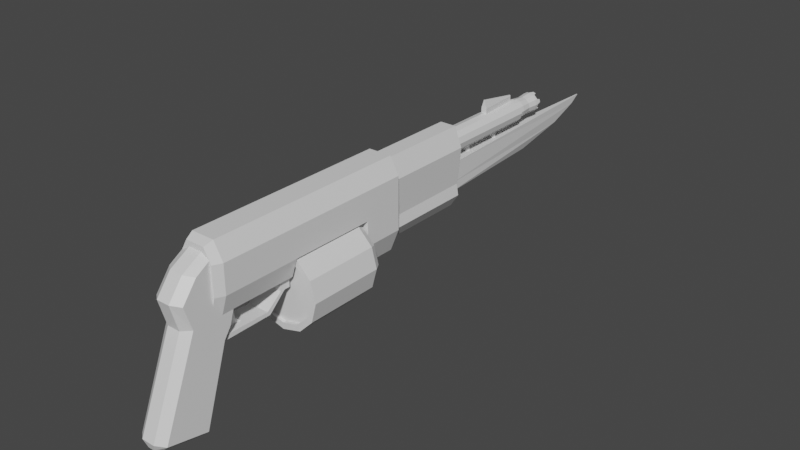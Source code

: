 # Source: ripper.blend  (saved by Blender 3.2.14; exported with 4.5.12 LTS)
import bpy
from mathutils import Matrix  # noqa: F401  (used for matrix-valued properties, if any)

bpy.ops.wm.read_factory_settings(use_empty=True)
scene = bpy.context.scene
scene.name = 'Scene'

# ---- collections
col_collection = bpy.data.collections.new('Collection'); scene.collection.children.link(col_collection)

# ---- materials (node trees are filled in below, after node groups)
mat_material = bpy.data.materials.new('Material')
mat_material.alpha_threshold = 0.0
mat_material.use_transparent_shadow = False
mat_material.line_color = (0.0, 0.0, 0.0, 1.0)

# ---- material node trees
mat_material.use_nodes = True; mat_material.node_tree.nodes.clear()
_N = mat_material.node_tree.nodes; _L = mat_material.node_tree.links
n0 = _N.new('ShaderNodeOutputMaterial'); n0.name = 'Material Output'; n0.location = (300, 300)
n1 = _N.new('ShaderNodeBsdfPrincipled'); n1.name = 'Principled BSDF'; n1.location = (10, 300)
n1.distribution = 'GGX'
n1.subsurface_method = 'RANDOM_WALK_SKIN'
n1.inputs[2].default_value = 0.4
n1.inputs[3].default_value = 1.45
n1.inputs[27].default_value = (0.0, 0.0, 0.0, 1.0)
n1.inputs[28].default_value = 1.0
_L.new(n1.outputs[0], n0.inputs[0])
n0.is_active_output = True

# ---- world
world_world = bpy.data.worlds.new('World'); scene.world = world_world
world_world.use_nodes = True; world_world.node_tree.nodes.clear()
_N = world_world.node_tree.nodes; _L = world_world.node_tree.links
n0 = _N.new('ShaderNodeOutputWorld'); n0.name = 'World Output'; n0.location = (300, 300)
n1 = _N.new('ShaderNodeBackground'); n1.name = 'Background'; n1.location = (10, 300)
n1.inputs[0].default_value = (0.05088, 0.05088, 0.05088, 1.0)
_L.new(n1.outputs[0], n0.inputs[0])
n0.is_active_output = True
world_world.color = (0.05088, 0.05088, 0.05088)
world_world.use_sun_shadow = False
world_world.sun_shadow_jitter_overblur = 0.0

# ---- meshes
me_cube = bpy.data.meshes.new('Cube')
me_cube.from_pydata([(0.114, 0.9195, 0.4574), (0.114, 0.6838, -0.182), (0.114, 0.5864, 0.7325), (0.114, 0.3735, -0.1137), (-0.114, 0.9195, 0.4574), (-0.114, 0.6838, -0.182), (-0.114, 0.5864, 0.7325), (-0.114, 0.3735, -0.1137), (0.114, 0.8659, 0.3797), (-0.114, 0.6432, 0.5541), (0.114, 0.6432, 0.5541), (-0.114, 0.8659, 0.3797), (-0.05055, 0.5934, 0.5482), (-0.05055, 0.5383, 0.7452), (0.05055, 0.5934, 0.5482), (0.05055, 0.3249, -0.103), (0.05055, 0.5383, 0.7452), (-0.05055, 0.3249, -0.103), (0.04426, 0.7125, -0.1883), (-0.04426, 0.7125, -0.1883), (0.04426, 0.8952, 0.31), (-0.04426, 0.8952, 0.31), (-0.04426, 0.9489, 0.4576), (0.04426, 0.9489, 0.4576), (-0.05586, 0.6471, -0.2287), (-0.05586, 0.386, -0.1713), (0.05586, 0.6471, -0.2287), (0.05586, 0.386, -0.1713), (-0.02477, 0.3429, -0.1618), (0.02477, 0.3429, -0.1618), (0.02169, 0.6726, -0.2343), (-0.02169, 0.6726, -0.2343), (-0.1157, 0.8637, 0.5574), (-0.1608, 0.8637, 0.7002), (-0.1157, 1.439, 0.5574), (-0.1608, 1.439, 0.7002), (0.1157, 0.8637, 0.5574), (0.1608, 0.8637, 0.7002), (0.1157, 1.439, 0.5574), (0.1608, 1.439, 0.7002), (0.114, 0.6983, 0.8778), (-0.114, 0.6983, 0.8778), (0.114, 0.9723, 0.6255), (-0.114, 0.9723, 0.6255), (0.05055, 0.6502, 0.8905), (-0.05055, 0.6502, 0.8905), (-0.04426, 1.002, 0.6256), (0.04426, 1.002, 0.6256), (-2.11e-08, 2.075, 0.6917), (-2.208e-08, 1.449, 0.6758), (0.1332, 2.075, 0.656), (0.1253, 1.449, 0.6422), (0.2308, 2.075, 0.5584), (0.2171, 1.449, 0.5505), (0.2665, 2.075, 0.4252), (0.2506, 1.449, 0.4252), (0.2308, 2.075, 0.2919), (0.2171, 1.449, 0.2999), (0.1332, 2.075, 0.1944), (0.1253, 1.449, 0.2081), (-4.424e-08, 2.075, 0.1587), (-4.375e-08, 1.449, 0.1745), (-0.1332, 2.075, 0.1944), (-0.1253, 1.449, 0.2081), (-0.2308, 2.075, 0.2919), (-0.2171, 1.449, 0.2999), (-0.2665, 2.075, 0.4252), (-0.2506, 1.449, 0.4252), (-0.2308, 2.075, 0.5584), (-0.2171, 1.449, 0.5505), (-0.1332, 2.075, 0.656), (-0.1253, 1.449, 0.6422), (0.1487, 1.449, 0.6827), (-1.919e-08, 1.449, 0.7226), (0.2576, 1.449, 0.5739), (0.2974, 1.449, 0.4252), (0.2576, 1.449, 0.2765), (0.1487, 1.449, 0.1676), (-4.519e-08, 1.449, 0.1278), (-0.1487, 1.449, 0.1676), (-0.2576, 1.449, 0.2765), (-0.2974, 1.449, 0.4252), (-0.2576, 1.449, 0.5739), (-0.1487, 1.449, 0.6827), (0.1253, 1.474, 0.6422), (-2.208e-08, 1.474, 0.6758), (0.2171, 1.474, 0.5505), (0.2506, 1.474, 0.4252), (0.2171, 1.474, 0.2999), (0.1253, 1.474, 0.2081), (-4.375e-08, 1.474, 0.1745), (-0.1253, 1.474, 0.2081), (-0.2171, 1.474, 0.2999), (-0.2506, 1.474, 0.4252), (-0.2171, 1.474, 0.5505), (-0.1253, 1.474, 0.6422), (-1.919e-08, 2.021, 0.7226), (0.1487, 2.021, 0.6827), (0.2576, 2.021, 0.5739), (0.2974, 2.021, 0.4252), (0.2576, 2.021, 0.2765), (0.1487, 2.021, 0.1676), (-4.519e-08, 2.021, 0.1278), (-0.1487, 2.021, 0.1676), (-0.2576, 2.021, 0.2765), (-0.2974, 2.021, 0.4252), (-0.2576, 2.021, 0.5739), (-0.1487, 2.021, 0.6827), (-0.1608, 0.8637, 0.9156), (0.1608, 0.8637, 0.9156), (-0.1608, 2.095, 0.7002), (0.1608, 2.095, 0.7002), (-0.1608, 2.406, 0.7002), (0.1608, 2.406, 0.7002), (-0.1608, 2.406, 0.9156), (0.1608, 2.406, 0.9156), (-0.1608, 2.095, 0.5138), (0.1608, 2.095, 0.5138), (-0.1608, 2.406, 0.5138), (0.1608, 2.406, 0.5138), (-0.08938, 0.8637, 1.042), (0.08938, 0.8637, 1.042), (-0.08938, 2.406, 1.042), (0.08938, 2.406, 1.042), (0.1608, 2.095, 0.9156), (0.1608, 1.439, 0.9156), (-0.1608, 2.095, 0.9156), (-0.1608, 1.439, 0.9156), (-0.08938, 1.439, 1.042), (0.08938, 1.439, 1.042), (-0.08938, 2.095, 1.042), (0.08938, 2.095, 1.042), (-2.31e-08, 2.714, 0.9804), (-2.31e-08, 2.398, 0.9804), (0.05286, 2.714, 0.9662), (0.05286, 2.398, 0.9662), (0.09155, 2.714, 0.9275), (0.09155, 2.398, 0.9275), (0.1057, 2.714, 0.8747), (0.1057, 2.398, 0.8747), (0.09155, 2.714, 0.8218), (0.09155, 2.398, 0.8218), (0.05286, 2.714, 0.7831), (0.05286, 2.398, 0.7831), (-3.234e-08, 2.714, 0.769), (-3.234e-08, 2.398, 0.769), (-0.05286, 2.714, 0.7831), (-0.05286, 2.398, 0.7831), (-0.09155, 2.714, 0.8218), (-0.09155, 2.398, 0.8218), (-0.1057, 2.714, 0.8747), (-0.1057, 2.398, 0.8747), (-0.09155, 2.714, 0.9275), (-0.09155, 2.398, 0.9275), (-0.05286, 2.714, 0.9662), (-0.05286, 2.398, 0.9662), (-2.734e-08, 3.084, 0.9665), (0.0459, 3.084, 0.9542), (0.0795, 3.084, 0.9206), (0.09179, 3.084, 0.8747), (0.0795, 3.084, 0.8288), (0.0459, 3.084, 0.7952), (-3.537e-08, 3.084, 0.7829), (-0.0459, 3.084, 0.7952), (-0.0795, 3.084, 0.8288), (-0.09179, 3.084, 0.8747), (-0.0795, 3.084, 0.9206), (-0.0459, 3.084, 0.9542), (-2.734e-08, 3.953, 0.9665), (0.0459, 3.953, 0.9542), (0.0795, 3.953, 0.9206), (0.09179, 3.953, 0.8747), (0.0795, 3.953, 0.8288), (0.0459, 3.953, 0.7952), (-3.537e-08, 3.953, 0.7829), (-0.0459, 3.953, 0.7952), (-0.0795, 3.953, 0.8288), (-0.09179, 3.953, 0.8747), (-0.0795, 3.953, 0.9206), (-0.0459, 3.953, 0.9542), (-0.0919, 2.095, 0.3396), (0.0919, 2.095, 0.3396), (-0.0919, 2.406, 0.3396), (0.0919, 2.406, 0.3396), (0.06313, 3.146, 1.014), (0.1218, 3.146, 0.8633), (0.06313, 2.329, 1.014), (0.1218, 2.329, 0.8633), (-0.06313, 3.146, 1.014), (-0.1218, 3.146, 0.8633), (-0.06313, 2.329, 1.014), (-0.1218, 2.329, 0.8633), (0.0903, 3.146, 0.573), (0.0903, 2.329, 0.573), (-0.0903, 3.146, 0.573), (-0.0903, 2.329, 0.573), (0.1051, 3.146, 0.4856), (0.1051, 2.329, 0.4856), (-0.1051, 3.146, 0.4856), (-0.1051, 2.329, 0.4856), (0.04189, 3.146, 0.3869), (0.04189, 2.329, 0.3869), (-0.04189, 3.146, 0.3869), (-0.04189, 2.329, 0.3869), (0.006246, 3.911, 0.9978), (0.006246, 3.911, 1.005), (0.02207, 3.58, 0.9978), (0.02207, 3.58, 1.005), (-0.006246, 3.911, 0.9978), (-0.006246, 3.911, 1.005), (-0.02207, 3.58, 0.9978), (-0.02207, 3.58, 1.005), (0.003386, 3.911, 1.013), (0.003386, 3.58, 1.068), (-0.003386, 3.58, 1.068), (-0.003386, 3.911, 1.013), (0.02207, 3.58, 0.9565), (0.006246, 3.911, 0.9565), (-0.02207, 3.58, 0.9565), (-0.006246, 3.911, 0.9565), (-2.774e-08, 3.945, 0.9531), (0.0392, 3.945, 0.9426), (0.0679, 3.945, 0.9139), (0.07841, 3.945, 0.8747), (0.0679, 3.945, 0.8355), (0.0392, 3.945, 0.8068), (-3.46e-08, 3.945, 0.7963), (-0.0392, 3.945, 0.8068), (-0.0679, 3.945, 0.8355), (-0.07841, 3.945, 0.8747), (-0.0679, 3.945, 0.9139), (-0.0392, 3.945, 0.9426), (-2.774e-08, 4.0, 0.9531), (0.0392, 4.0, 0.9426), (0.0679, 4.0, 0.9139), (0.07841, 4.0, 0.8747), (0.0679, 4.0, 0.8355), (0.0392, 4.0, 0.8068), (-3.46e-08, 4.0, 0.7963), (-0.0392, 4.0, 0.8068), (-0.0679, 4.0, 0.8355), (-0.07841, 4.0, 0.8747), (-0.0679, 4.0, 0.9139), (-0.0392, 4.0, 0.9426), (-2.824e-08, 4.085, 0.9445), (0.03494, 4.085, 0.9352), (0.06051, 4.085, 0.9096), (0.06987, 4.085, 0.8747), (0.06051, 4.085, 0.8397), (0.03494, 4.085, 0.8142), (-3.435e-08, 4.085, 0.8048), (-0.03494, 4.085, 0.8142), (-0.06051, 4.085, 0.8397), (-0.06987, 4.085, 0.8747), (-0.06051, 4.085, 0.9096), (-0.03494, 4.085, 0.9352), (-2.778e-08, 4.167, 0.9519), (0.0386, 4.167, 0.9415), (0.06685, 4.167, 0.9133), (0.0772, 4.167, 0.8747), (0.06685, 4.167, 0.8361), (0.0386, 4.167, 0.8078), (-3.453e-08, 4.167, 0.7975), (-0.0386, 4.167, 0.8078), (-0.06685, 4.167, 0.8361), (-0.0772, 4.167, 0.8747), (-0.06685, 4.167, 0.9133), (-0.0386, 4.167, 0.9415), (-2.912e-08, 4.193, 0.9374), (0.03137, 4.193, 0.929), (0.05434, 4.193, 0.9061), (0.06275, 4.193, 0.8747), (0.05434, 4.193, 0.8433), (0.03137, 4.193, 0.8203), (-3.409e-08, 4.193, 0.8119), (-0.03138, 4.193, 0.8203), (-0.05434, 4.193, 0.8433), (-0.06275, 4.193, 0.8747), (-0.05434, 4.193, 0.9061), (-0.03138, 4.193, 0.929), (-2.778e-08, 4.193, 0.9519), (0.0386, 4.193, 0.9415), (0.06685, 4.193, 0.9133), (0.0772, 4.193, 0.8747), (0.06685, 4.193, 0.8361), (0.0386, 4.193, 0.8078), (-3.453e-08, 4.193, 0.7975), (-0.0386, 4.193, 0.8078), (-0.06685, 4.193, 0.8361), (-0.0772, 4.193, 0.8747), (-0.06685, 4.193, 0.9133), (-0.0386, 4.193, 0.9415), (-2.912e-08, 3.92, 0.9374), (0.03137, 3.92, 0.929), (0.05434, 3.92, 0.9061), (0.06275, 3.92, 0.8747), (0.05434, 3.92, 0.8433), (0.03137, 3.92, 0.8203), (-3.409e-08, 3.92, 0.8119), (-0.03138, 3.92, 0.8203), (-0.05434, 3.92, 0.8433), (-0.06275, 3.92, 0.8747), (-0.05434, 3.92, 0.9061), (-0.03138, 3.92, 0.929), (0.007972, 4.223, 0.9497), (0.03063, 4.223, 0.9437), (0.06899, 4.223, 0.9053), (0.07506, 4.223, 0.8826), (0.06102, 4.223, 0.8302), (0.04443, 4.223, 0.8137), (-0.007972, 4.223, 0.7996), (-0.03063, 4.223, 0.8057), (-0.06899, 4.223, 0.844), (-0.07506, 4.223, 0.8667), (-0.06102, 4.223, 0.9191), (-0.04443, 4.223, 0.9357), (0.00648, 4.223, 0.9357), (0.02489, 4.223, 0.9308), (0.05608, 4.223, 0.8996), (0.06101, 4.223, 0.8812), (0.0496, 4.223, 0.8386), (0.03612, 4.223, 0.8251), (-0.00648, 4.223, 0.8137), (-0.0249, 4.223, 0.8186), (-0.05608, 4.223, 0.8498), (-0.06101, 4.223, 0.8682), (-0.0496, 4.223, 0.9108), (-0.03612, 4.223, 0.9243), (-0.07754, 3.067, 0.6814), (-0.07754, 3.067, 0.7361), (-0.004278, 4.822, 0.6814), (-0.004278, 4.903, 0.7361), (0.07754, 3.067, 0.6814), (0.07754, 3.067, 0.7361), (0.004278, 4.822, 0.6814), (0.004278, 4.903, 0.7361), (-0.07754, 3.067, 0.5826), (-0.004278, 4.571, 0.5894), (0.07754, 3.067, 0.5826), (0.004278, 4.571, 0.5894), (-0.07754, 3.068, 0.5151), (-0.004278, 4.126, 0.5039), (0.07754, 3.068, 0.5151), (0.004278, 4.126, 0.5039), (-0.002571, 3.727, 0.795), (-0.002571, 3.727, 0.7133), (-0.002571, 3.403, 0.7133), (-0.002571, 3.403, 0.795), (0.02135, 3.386, 0.7133), (0.02135, 3.386, 0.795), (0.01221, 3.357, 0.7133), (0.01221, 3.357, 0.795), (-0.01736, 3.357, 0.7133), (-0.01736, 3.357, 0.795), (-0.02649, 3.386, 0.7133), (-0.02649, 3.386, 0.795), (0.02135, 3.71, 0.7133), (0.02135, 3.71, 0.795), (0.01221, 3.682, 0.7133), (0.01221, 3.682, 0.795), (-0.01736, 3.682, 0.7133), (-0.01736, 3.682, 0.795), (-0.02649, 3.71, 0.7133), (-0.02649, 3.71, 0.795), (0.114, 0.8893, 0.993), (-0.114, 0.8893, 0.993), (0.114, 1.493, 0.82), (-0.114, 1.493, 0.82), (0.05055, 0.811, 0.9835), (-0.05055, 0.811, 0.9835), (-0.09285, 0.8011, 0.5574), (-0.129, 0.8011, 0.7002), (0.129, 0.8011, 0.7002), (0.09285, 0.8011, 0.5574), (-0.07172, 0.8011, 1.015), (-0.129, 0.8011, 0.9156), (0.129, 0.8011, 0.9156), (0.07172, 0.8011, 1.015), (-0.08332, 1.363, 0.4741), (-0.08332, 1.363, 0.6408), (-0.08332, 1.397, 0.4741), (-0.08332, 1.397, 0.6408), (0.08332, 1.363, 0.4741), (0.08332, 1.363, 0.6408), (0.08332, 1.397, 0.4741), (0.08332, 1.397, 0.6408), (-0.08332, 1.265, 0.3526), (-0.08332, 1.246, 0.3809), (0.08332, 1.265, 0.3526), (0.08332, 1.246, 0.3809), (-0.08332, 0.8888, 0.3485), (-0.08332, 0.889, 0.3823), (0.08332, 0.8888, 0.3485), (0.08332, 0.889, 0.3823), (-0.08332, 1.441, 0.6408), (-0.08332, 1.441, 0.4741), (0.08332, 1.441, 0.4741), (0.08332, 1.441, 0.6408), (-0.0222, 0.9125, 0.5621), (-0.0222, 0.9125, 0.3715), (-0.0222, 1.087, 0.5621), (-0.0222, 1.087, 0.3715), (0.0222, 0.9125, 0.5621), (0.0222, 0.9125, 0.3715), (0.0222, 1.087, 0.5621), (0.0222, 1.087, 0.3715), (-0.0222, 0.9125, 0.5208), (-0.0222, 0.9125, 0.4127), (-0.0222, 1.039, 0.4127), (-0.0222, 1.039, 0.5208), (0.0222, 1.039, 0.4127), (0.0222, 1.039, 0.5208), (0.0222, 0.9125, 0.4127), (0.0222, 0.9125, 0.5208), (-0.0222, 0.9125, 0.4668), (-0.0222, 1.026, 0.4668), (0.0222, 1.026, 0.4668), (0.0222, 0.9125, 0.4668)], [], [(23, 22, 46, 47), (6, 9, 12, 13), (9, 6, 4, 11), (7, 5, 24, 25), (8, 0, 2, 10), (3, 15, 29, 27), (0, 8, 20, 23), (1, 8, 10, 3), (7, 9, 11, 5), (10, 2, 16, 14), (14, 16, 13, 12), (15, 14, 12, 17), (18, 1, 26, 30), (0, 23, 47, 42), (3, 10, 14, 15), (9, 7, 17, 12), (21, 22, 23, 20), (19, 21, 20, 18), (16, 2, 40, 44), (11, 4, 22, 21), (8, 1, 18, 20), (5, 11, 21, 19), (24, 26, 27, 25), (26, 24, 31, 30), (25, 27, 29, 28), (1, 3, 27, 26), (17, 7, 25, 28), (5, 19, 31, 24), (15, 17, 28, 29), (19, 18, 30, 31), (32, 33, 35, 34), (34, 35, 39, 38), (38, 39, 37, 36), (36, 37, 372, 373), (34, 38, 36, 32), (108, 33, 371, 375), (42, 43, 367, 366), (45, 44, 368, 369), (43, 42, 47, 46), (13, 16, 44, 45), (22, 4, 43, 46), (4, 6, 41, 43), (6, 13, 45, 41), (2, 0, 42, 40), (96, 73, 72, 97), (97, 72, 74, 98), (98, 74, 75, 99), (99, 75, 76, 100), (100, 76, 77, 101), (101, 77, 78, 102), (102, 78, 79, 103), (103, 79, 80, 104), (104, 80, 81, 105), (105, 81, 82, 106), (57, 55, 87, 88), (106, 82, 83, 107), (107, 83, 73, 96), (48, 50, 52, 54, 56, 58, 60, 62, 64, 66, 68, 70), (49, 51, 72, 73), (51, 53, 74, 72), (53, 55, 75, 74), (55, 57, 76, 75), (57, 59, 77, 76), (59, 61, 78, 77), (61, 63, 79, 78), (63, 65, 80, 79), (65, 67, 81, 80), (67, 69, 82, 81), (69, 71, 83, 82), (71, 49, 73, 83), (84, 85, 95, 94, 93, 92, 91, 90, 89, 88, 87, 86), (71, 69, 94, 95), (51, 49, 85, 84), (65, 63, 91, 92), (59, 57, 88, 89), (49, 71, 95, 85), (53, 51, 84, 86), (67, 65, 92, 93), (61, 59, 89, 90), (55, 53, 86, 87), (69, 67, 93, 94), (63, 61, 90, 91), (50, 48, 96, 97), (52, 50, 97, 98), (54, 52, 98, 99), (56, 54, 99, 100), (58, 56, 100, 101), (60, 58, 101, 102), (62, 60, 102, 103), (64, 62, 103, 104), (66, 64, 104, 105), (68, 66, 105, 106), (70, 68, 106, 107), (48, 70, 107, 96), (115, 114, 122, 123), (125, 39, 111, 124), (37, 39, 125, 109), (35, 33, 108, 127), (110, 126, 114, 112), (39, 35, 110, 111), (124, 115, 123, 131), (35, 127, 126, 110), (113, 112, 114, 115), (112, 113, 119, 118), (124, 111, 113, 115), (109, 121, 377, 376), (116, 118, 182, 180), (110, 112, 118, 116), (111, 110, 116, 117), (113, 111, 117, 119), (129, 128, 120, 121), (130, 131, 123, 122), (109, 125, 129, 121), (127, 108, 120, 128), (114, 126, 130, 122), (129, 131, 130, 128), (125, 124, 131, 129), (126, 127, 128, 130), (132, 133, 135, 134), (134, 135, 137, 136), (136, 137, 139, 138), (138, 139, 141, 140), (140, 141, 143, 142), (142, 143, 145, 144), (144, 145, 147, 146), (146, 147, 149, 148), (148, 149, 151, 150), (150, 151, 153, 152), (135, 133, 155, 153, 151, 149, 147, 145, 143, 141, 139, 137), (152, 153, 155, 154), (154, 155, 133, 132), (136, 138, 159, 158), (161, 162, 174, 173), (152, 154, 167, 166), (134, 136, 158, 157), (150, 152, 166, 165), (148, 150, 165, 164), (146, 148, 164, 163), (144, 146, 163, 162), (142, 144, 162, 161), (140, 142, 161, 160), (138, 140, 160, 159), (154, 132, 156, 167), (132, 134, 157, 156), (168, 169, 170, 171, 172, 173, 174, 175, 176, 177, 178, 179), (158, 159, 171, 170), (165, 166, 178, 177), (162, 163, 175, 174), (159, 160, 172, 171), (166, 167, 179, 178), (156, 157, 169, 168), (163, 164, 176, 175), (160, 161, 173, 172), (167, 156, 168, 179), (157, 158, 170, 169), (164, 165, 177, 176), (181, 180, 182, 183), (117, 116, 180, 181), (119, 117, 181, 183), (118, 119, 183, 182), (184, 188, 190, 186), (185, 184, 186, 187), (187, 186, 190, 191), (191, 190, 188, 189), (189, 188, 184, 185), (189, 185, 192, 194), (194, 192, 196, 198), (191, 189, 194, 195), (187, 191, 195, 193), (185, 187, 193, 192), (197, 199, 203, 201), (193, 195, 199, 197), (195, 194, 198, 199), (192, 193, 197, 196), (202, 200, 201, 203), (199, 198, 202, 203), (196, 197, 201, 200), (198, 196, 200, 202), (204, 205, 207, 206), (206, 207, 211, 210), (210, 211, 209, 208), (208, 209, 205, 204), (206, 210, 218, 216), (209, 211, 214, 215), (214, 213, 212, 215), (207, 205, 212, 213), (205, 209, 215, 212), (211, 207, 213, 214), (216, 218, 219, 217), (204, 206, 216, 217), (210, 208, 219, 218), (208, 204, 217, 219), (220, 231, 230, 229, 228, 227, 226, 225, 224, 223, 222, 221), (242, 243, 255, 254), (225, 226, 238, 237), (222, 223, 235, 234), (229, 230, 242, 241), (226, 227, 239, 238), (223, 224, 236, 235), (230, 231, 243, 242), (220, 221, 233, 232), (227, 228, 240, 239), (224, 225, 237, 236), (231, 220, 232, 243), (221, 222, 234, 233), (228, 229, 241, 240), (247, 248, 260, 259), (232, 233, 245, 244), (239, 240, 252, 251), (236, 237, 249, 248), (243, 232, 244, 255), (233, 234, 246, 245), (240, 241, 253, 252), (237, 238, 250, 249), (234, 235, 247, 246), (241, 242, 254, 253), (238, 239, 251, 250), (235, 236, 248, 247), (259, 260, 284, 283), (254, 255, 267, 266), (244, 245, 257, 256), (251, 252, 264, 263), (248, 249, 261, 260), (255, 244, 256, 267), (245, 246, 258, 257), (252, 253, 265, 264), (249, 250, 262, 261), (246, 247, 259, 258), (253, 254, 266, 265), (250, 251, 263, 262), (279, 268, 292, 303), (266, 267, 291, 290), (256, 257, 281, 280), (263, 264, 288, 287), (260, 261, 285, 284), (267, 256, 280, 291), (257, 258, 282, 281), (264, 265, 289, 288), (261, 262, 286, 285), (258, 259, 283, 282), (265, 266, 290, 289), (262, 263, 287, 286), (276, 288, 312, 324), (270, 269, 281, 282), (281, 269, 317, 305), (272, 271, 283, 284), (286, 287, 311, 310), (274, 273, 285, 286), (287, 275, 323, 311), (276, 275, 287, 288), (273, 272, 320, 321), (278, 277, 289, 290), (274, 286, 310, 322), (268, 279, 291, 280), (292, 293, 294, 295, 296, 297, 298, 299, 300, 301, 302, 303), (269, 270, 294, 293), (276, 277, 301, 300), (273, 274, 298, 297), (270, 271, 295, 294), (277, 278, 302, 301), (274, 275, 299, 298), (271, 272, 296, 295), (278, 279, 303, 302), (268, 269, 293, 292), (275, 276, 300, 299), (272, 273, 297, 296), (317, 316, 304, 305), (319, 318, 306, 307), (321, 320, 308, 309), (323, 322, 310, 311), (325, 324, 312, 313), (327, 326, 314, 315), (268, 280, 304, 316), (280, 281, 305, 304), (275, 274, 322, 323), (289, 277, 325, 313), (288, 289, 313, 312), (270, 282, 306, 318), (278, 290, 314, 326), (269, 268, 316, 317), (283, 271, 319, 307), (282, 283, 307, 306), (277, 276, 324, 325), (291, 279, 327, 315), (290, 291, 315, 314), (272, 284, 308, 320), (271, 270, 318, 319), (285, 273, 321, 309), (284, 285, 309, 308), (279, 278, 326, 327), (328, 329, 331, 330), (330, 331, 335, 334), (334, 335, 333, 332), (332, 333, 329, 328), (328, 330, 337, 336), (335, 331, 329, 333), (337, 339, 343, 341), (334, 332, 338, 339), (332, 328, 336, 338), (330, 334, 339, 337), (341, 343, 342, 340), (339, 338, 342, 343), (336, 337, 341, 340), (338, 336, 340, 342), (357, 344, 363, 361, 359), (346, 347, 349, 348), (358, 359, 361, 360), (348, 349, 351, 350), (362, 363, 344, 345), (356, 357, 359, 358), (350, 351, 353, 352), (349, 347, 355, 353, 351), (345, 344, 357, 356), (352, 353, 355, 354), (345, 356, 358, 360, 362), (360, 361, 363, 362), (354, 355, 347, 346), (346, 348, 350, 352, 354), (366, 367, 365, 364), (364, 365, 369, 368), (40, 42, 366, 364), (41, 45, 369, 365), (44, 40, 364, 368), (43, 41, 365, 367), (373, 372, 371, 370), (371, 372, 376, 375), (375, 376, 377, 374), (120, 108, 375, 374), (33, 32, 370, 371), (32, 36, 373, 370), (37, 109, 376, 372), (121, 120, 374, 377), (378, 379, 381, 380), (381, 385, 397, 394), (384, 385, 383, 382), (382, 383, 379, 378), (380, 384, 388, 386), (385, 381, 379, 383), (389, 387, 391, 393), (378, 380, 386, 387), (384, 382, 389, 388), (382, 378, 387, 389), (390, 392, 393, 391), (386, 388, 392, 390), (388, 389, 393, 392), (387, 386, 390, 391), (395, 394, 397, 396), (380, 381, 394, 395), (385, 384, 396, 397), (384, 380, 395, 396), (407, 399, 401, 408), (408, 401, 405, 410), (410, 405, 403, 412), (412, 403, 399, 407), (400, 404, 402, 398), (405, 401, 399, 403), (402, 413, 406, 398), (417, 412, 407, 414), (404, 411, 413, 402), (416, 410, 412, 417), (400, 409, 411, 404), (415, 408, 410, 416), (398, 406, 409, 400), (414, 407, 408, 415), (406, 414, 415, 409), (409, 415, 416, 411), (411, 416, 417, 413), (413, 417, 414, 406)])
_uv = me_cube.uv_layers.new(name='UVMap')
_uv.uv.foreach_set('vector', [0.625, 0.5, 0.625, 0.25, 0.625, 0.25, 0.625, 0.5, 0.625, 0.0, 0.5062, 0.0, 0.5062, 0.0, 0.625, 0.0, 0.5062, 0.0, 0.625, 0.0, 0.625, 0.25, 0.5062, 0.25, 0.375, 0.0, 0.375, 0.25, 0.375, 0.25, 0.375, 0.0, 0.5063, 0.5, 0.625, 0.5, 0.625, 0.75, 0.5063, 0.75, 0.375, 0.75, 0.375, 0.75, 0.375, 0.75, 0.375, 0.75, 0.625, 0.5, 0.5063, 0.5, 0.5063, 0.5, 0.625, 0.5, 0.375, 0.5, 0.5063, 0.5, 0.5063, 0.75, 0.375, 0.75, 0.375, 0.0, 0.5062, 0.0, 0.5062, 0.25, 0.375, 0.25, 0.5063, 0.75, 0.625, 0.75, 0.625, 0.75, 0.5063, 0.75, 0.5063, 0.75, 0.625, 0.75, 0.625, 1.0, 0.5063, 1.0, 0.375, 0.75, 0.5063, 0.75, 0.5063, 1.0, 0.375, 1.0, 0.375, 0.5, 0.375, 0.5, 0.375, 0.5, 0.375, 0.5, 0.625, 0.5, 0.625, 0.5, 0.625, 0.5, 0.625, 0.5, 0.375, 0.75, 0.5063, 0.75, 0.5063, 0.75, 0.375, 0.75, 0.5062, 0.0, 0.375, 0.0, 0.375, 0.0, 0.5062, 0.0, 0.5062, 0.25, 0.625, 0.25, 0.625, 0.5, 0.5063, 0.5, 0.375, 0.25, 0.5062, 0.25, 0.5063, 0.5, 0.375, 0.5, 0.625, 0.75, 0.625, 0.75, 0.625, 0.75, 0.625, 0.75, 0.5062, 0.25, 0.625, 0.25, 0.625, 0.25, 0.5062, 0.25, 0.5063, 0.5, 0.375, 0.5, 0.375, 0.5, 0.5063, 0.5, 0.375, 0.25, 0.5062, 0.25, 0.5062, 0.25, 0.375, 0.25, 0.125, 0.5, 0.375, 0.5, 0.375, 0.75, 0.125, 0.75, 0.375, 0.5, 0.125, 0.5, 0.125, 0.5, 0.375, 0.5, 0.125, 0.75, 0.375, 0.75, 0.375, 0.75, 0.125, 0.75, 0.375, 0.5, 0.375, 0.75, 0.375, 0.75, 0.375, 0.5, 0.375, 0.0, 0.375, 0.0, 0.375, 0.0, 0.375, 0.0, 0.375, 0.25, 0.375, 0.25, 0.375, 0.25, 0.375, 0.25, 0.375, 0.75, 0.375, 1.0, 0.375, 1.0, 0.375, 0.75, 0.375, 0.25, 0.375, 0.5, 0.375, 0.5, 0.375, 0.25, 0.375, 0.0, 0.625, 0.0, 0.625, 0.25, 0.375, 0.25, 0.375, 0.25, 0.625, 0.25, 0.625, 0.5, 0.375, 0.5, 0.375, 0.5, 0.625, 0.5, 0.625, 0.75, 0.375, 0.75, 0.375, 0.75, 0.625, 0.75, 0.625, 0.75, 0.375, 0.75, 0.125, 0.5, 0.375, 0.5, 0.375, 0.75, 0.125, 0.75, 0.625, 0.0, 0.625, 0.0, 0.625, 0.0, 0.625, 0.0, 0.625, 0.5, 0.875, 0.5, 0.875, 0.5, 0.625, 0.5, 0.625, 1.0, 0.625, 0.75, 0.625, 0.75, 0.625, 1.0, 0.875, 0.5, 0.625, 0.5, 0.625, 0.5, 0.875, 0.5, 0.625, 1.0, 0.625, 0.75, 0.625, 0.75, 0.625, 1.0, 0.625, 0.25, 0.625, 0.25, 0.625, 0.25, 0.625, 0.25, 0.625, 0.25, 0.625, 0.0, 0.625, 0.0, 0.625, 0.25, 0.625, 0.0, 0.625, 0.0, 0.625, 0.0, 0.625, 0.0, 0.625, 0.75, 0.625, 0.5, 0.625, 0.5, 0.625, 0.75, 1.0, 0.5, 1.0, 1.0, 0.9167, 1.0, 0.9167, 0.5, 0.9167, 0.5, 0.9167, 1.0, 0.8333, 1.0, 0.8333, 0.5, 0.8333, 0.5, 0.8333, 1.0, 0.75, 1.0, 0.75, 0.5, 0.75, 0.5, 0.75, 1.0, 0.6667, 1.0, 0.6667, 0.5, 0.6667, 0.5, 0.6667, 1.0, 0.5833, 1.0, 0.5833, 0.5, 0.5833, 0.5, 0.5833, 1.0, 0.5, 1.0, 0.5, 0.5, 0.5, 0.5, 0.5, 1.0, 0.4167, 1.0, 0.4167, 0.5, 0.4167, 0.5, 0.4167, 1.0, 0.3333, 1.0, 0.3333, 0.5, 0.3333, 0.5, 0.3333, 1.0, 0.25, 1.0, 0.25, 0.5, 0.25, 0.5, 0.25, 1.0, 0.1667, 1.0, 0.1667, 0.5, 0.4252, 0.1489, 0.4523, 0.25, 0.4523, 0.25, 0.4252, 0.1489, 0.1667, 0.5, 0.1667, 1.0, 0.08333, 1.0, 0.08333, 0.5, 0.08333, 0.5, 0.08333, 1.0, 7.451e-08, 1.0, 7.451e-08, 0.5, 0.75, 0.4651, 0.8575, 0.4362, 0.9362, 0.3575, 0.9651, 0.25, 0.9362, 0.1425, 0.8575, 0.06375, 0.75, 0.03494, 0.6425, 0.06375, 0.5638, 0.1425, 0.5349, 0.25, 0.5638, 0.3575, 0.6425, 0.4362, 0.25, 0.4523, 0.3511, 0.4252, 0.37, 0.4578, 0.25, 0.49, 0.3511, 0.4252, 0.4252, 0.3511, 0.4578, 0.37, 0.37, 0.4578, 0.4252, 0.3511, 0.4523, 0.25, 0.49, 0.25, 0.4578, 0.37, 0.4523, 0.25, 0.4252, 0.1489, 0.4578, 0.13, 0.49, 0.25, 0.4252, 0.1489, 0.3511, 0.07483, 0.37, 0.04215, 0.4578, 0.13, 0.3511, 0.07483, 0.25, 0.04773, 0.25, 0.01, 0.37, 0.04215, 0.25, 0.04773, 0.1489, 0.07483, 0.13, 0.04215, 0.25, 0.01, 0.1489, 0.07483, 0.07483, 0.1489, 0.04215, 0.13, 0.13, 0.04215, 0.07483, 0.1489, 0.04773, 0.25, 0.01, 0.25, 0.04215, 0.13, 0.04773, 0.25, 0.07483, 0.3511, 0.04215, 0.37, 0.01, 0.25, 0.07483, 0.3511, 0.1489, 0.4252, 0.13, 0.4578, 0.04215, 0.37, 0.1489, 0.4252, 0.25, 0.4523, 0.25, 0.49, 0.13, 0.4578, 0.3511, 0.4252, 0.25, 0.4523, 0.1489, 0.4252, 0.07483, 0.3511, 0.04773, 0.25, 0.07483, 0.1489, 0.1489, 0.07483, 0.25, 0.04773, 0.3511, 0.07483, 0.4252, 0.1489, 0.4523, 0.25, 0.4252, 0.3511, 0.1489, 0.4252, 0.07483, 0.3511, 0.07483, 0.3511, 0.1489, 0.4252, 0.3511, 0.4252, 0.25, 0.4523, 0.25, 0.4523, 0.3511, 0.4252, 0.07483, 0.1489, 0.1489, 0.07483, 0.1489, 0.07483, 0.07483, 0.1489, 0.3511, 0.07483, 0.4252, 0.1489, 0.4252, 0.1489, 0.3511, 0.07483, 0.25, 0.4523, 0.1489, 0.4252, 0.1489, 0.4252, 0.25, 0.4523, 0.4252, 0.3511, 0.3511, 0.4252, 0.3511, 0.4252, 0.4252, 0.3511, 0.04773, 0.25, 0.07483, 0.1489, 0.07483, 0.1489, 0.04773, 0.25, 0.25, 0.04773, 0.3511, 0.07483, 0.3511, 0.07483, 0.25, 0.04773, 0.4523, 0.25, 0.4252, 0.3511, 0.4252, 0.3511, 0.4523, 0.25, 0.07483, 0.3511, 0.04773, 0.25, 0.04773, 0.25, 0.07483, 0.3511, 0.1489, 0.07483, 0.25, 0.04773, 0.25, 0.04773, 0.1489, 0.07483, 0.8575, 0.4362, 0.75, 0.4651, 0.75, 0.49, 0.87, 0.4578, 0.9362, 0.3575, 0.8575, 0.4362, 0.87, 0.4578, 0.9578, 0.37, 0.9651, 0.25, 0.9362, 0.3575, 0.9578, 0.37, 0.99, 0.25, 0.9362, 0.1425, 0.9651, 0.25, 0.99, 0.25, 0.9578, 0.13, 0.8575, 0.06375, 0.9362, 0.1425, 0.9578, 0.13, 0.87, 0.04215, 0.75, 0.03494, 0.8575, 0.06375, 0.87, 0.04215, 0.75, 0.01, 0.6425, 0.06375, 0.75, 0.03494, 0.75, 0.01, 0.63, 0.04215, 0.5638, 0.1425, 0.6425, 0.06375, 0.63, 0.04215, 0.5422, 0.13, 0.5349, 0.25, 0.5638, 0.1425, 0.5422, 0.13, 0.51, 0.25, 0.5638, 0.3575, 0.5349, 0.25, 0.51, 0.25, 0.5422, 0.37, 0.6425, 0.4362, 0.5638, 0.3575, 0.5422, 0.37, 0.63, 0.4578, 0.75, 0.4651, 0.6425, 0.4362, 0.63, 0.4578, 0.75, 0.49, 0.625, 0.5, 0.625, 0.25, 0.625, 0.25, 0.625, 0.5, 0.625, 0.5, 0.625, 0.5, 0.625, 0.5, 0.625, 0.5, 0.625, 0.75, 0.625, 0.5, 0.625, 0.5, 0.625, 0.75, 0.625, 0.25, 0.625, 0.0, 0.625, 0.0, 0.625, 0.25, 0.625, 0.25, 0.625, 0.25, 0.625, 0.25, 0.625, 0.25, 0.625, 0.5, 0.625, 0.25, 0.625, 0.25, 0.625, 0.5, 0.625, 0.5, 0.625, 0.5, 0.625, 0.5, 0.625, 0.5, 0.625, 0.25, 0.625, 0.25, 0.625, 0.25, 0.625, 0.25, 0.625, 0.5, 0.625, 0.25, 0.625, 0.25, 0.625, 0.5, 0.625, 0.25, 0.625, 0.5, 0.625, 0.5, 0.625, 0.25, 0.625, 0.5, 0.625, 0.5, 0.625, 0.5, 0.625, 0.5, 0.625, 0.75, 0.625, 0.75, 0.625, 0.75, 0.625, 0.75, 0.625, 0.25, 0.625, 0.25, 0.625, 0.25, 0.625, 0.25, 0.625, 0.25, 0.625, 0.25, 0.625, 0.25, 0.625, 0.25, 0.625, 0.5, 0.625, 0.25, 0.625, 0.25, 0.625, 0.5, 0.625, 0.5, 0.625, 0.5, 0.625, 0.5, 0.625, 0.5, 0.625, 0.5, 0.875, 0.5, 0.875, 0.75, 0.625, 0.75, 0.875, 0.5, 0.625, 0.5, 0.625, 0.5, 0.875, 0.5, 0.625, 0.75, 0.625, 0.5, 0.625, 0.5, 0.625, 0.75, 0.625, 0.25, 0.625, 0.0, 0.625, 0.0, 0.625, 0.25, 0.625, 0.25, 0.625, 0.25, 0.625, 0.25, 0.625, 0.25, 0.625, 0.5, 0.625, 0.5, 0.875, 0.5, 0.875, 0.5, 0.625, 0.5, 0.625, 0.5, 0.625, 0.5, 0.625, 0.5, 0.625, 0.25, 0.625, 0.25, 0.875, 0.5, 0.625, 0.25, 1.0, 0.5, 1.0, 1.0, 0.9167, 1.0, 0.9167, 0.5, 0.9167, 0.5, 0.9167, 1.0, 0.8333, 1.0, 0.8333, 0.5, 0.8333, 0.5, 0.8333, 1.0, 0.75, 1.0, 0.75, 0.5, 0.75, 0.5, 0.75, 1.0, 0.6667, 1.0, 0.6667, 0.5, 0.6667, 0.5, 0.6667, 1.0, 0.5833, 1.0, 0.5833, 0.5, 0.5833, 0.5, 0.5833, 1.0, 0.5, 1.0, 0.5, 0.5, 0.5, 0.5, 0.5, 1.0, 0.4167, 1.0, 0.4167, 0.5, 0.4167, 0.5, 0.4167, 1.0, 0.3333, 1.0, 0.3333, 0.5, 0.3333, 0.5, 0.3333, 1.0, 0.25, 1.0, 0.25, 0.5, 0.25, 0.5, 0.25, 1.0, 0.1667, 1.0, 0.1667, 0.5, 0.37, 0.4578, 0.25, 0.49, 0.13, 0.4578, 0.04215, 0.37, 0.01, 0.25, 0.04215, 0.13, 0.13, 0.04215, 0.25, 0.01, 0.37, 0.04215, 0.4578, 0.13, 0.49, 0.25, 0.4578, 0.37, 0.1667, 0.5, 0.1667, 1.0, 0.08333, 1.0, 0.08333, 0.5, 0.08333, 0.5, 0.08333, 1.0, 7.451e-08, 1.0, 7.451e-08, 0.5, 0.8333, 0.5, 0.75, 0.5, 0.75, 0.5, 0.8333, 0.5, 0.5833, 0.5, 0.5, 0.5, 0.5, 0.5, 0.5833, 0.5, 0.1667, 0.5, 0.08333, 0.5, 0.08333, 0.5, 0.1667, 0.5, 0.9167, 0.5, 0.8333, 0.5, 0.8333, 0.5, 0.9167, 0.5, 0.25, 0.5, 0.1667, 0.5, 0.1667, 0.5, 0.25, 0.5, 0.3333, 0.5, 0.25, 0.5, 0.25, 0.5, 0.3333, 0.5, 0.4167, 0.5, 0.3333, 0.5, 0.3333, 0.5, 0.4167, 0.5, 0.5, 0.5, 0.4167, 0.5, 0.4167, 0.5, 0.5, 0.5, 0.5833, 0.5, 0.5, 0.5, 0.5, 0.5, 0.5833, 0.5, 0.6667, 0.5, 0.5833, 0.5, 0.5833, 0.5, 0.6667, 0.5, 0.75, 0.5, 0.6667, 0.5, 0.6667, 0.5, 0.75, 0.5, 0.08333, 0.5, 7.451e-08, 0.5, 7.451e-08, 0.5, 0.08333, 0.5, 1.0, 0.5, 0.9167, 0.5, 0.9167, 0.5, 1.0, 0.5, 0.75, 0.49, 0.87, 0.4578, 0.9578, 0.37, 0.99, 0.25, 0.9578, 0.13, 0.87, 0.04215, 0.75, 0.01, 0.63, 0.04215, 0.5422, 0.13, 0.51, 0.25, 0.5422, 0.37, 0.63, 0.4578, 0.8333, 0.5, 0.75, 0.5, 0.75, 0.5, 0.8333, 0.5, 0.25, 0.5, 0.1667, 0.5, 0.1667, 0.5, 0.25, 0.5, 0.5, 0.5, 0.4167, 0.5, 0.4167, 0.5, 0.5, 0.5, 0.75, 0.5, 0.6667, 0.5, 0.6667, 0.5, 0.75, 0.5, 0.1667, 0.5, 0.08333, 0.5, 0.08333, 0.5, 0.1667, 0.5, 1.0, 0.5, 0.9167, 0.5, 0.9167, 0.5, 1.0, 0.5, 0.4167, 0.5, 0.3333, 0.5, 0.3333, 0.5, 0.4167, 0.5, 0.6667, 0.5, 0.5833, 0.5, 0.5833, 0.5, 0.6667, 0.5, 0.08333, 0.5, 7.451e-08, 0.5, 7.451e-08, 0.5, 0.08333, 0.5, 0.9167, 0.5, 0.8333, 0.5, 0.8333, 0.5, 0.9167, 0.5, 0.3333, 0.5, 0.25, 0.5, 0.25, 0.5, 0.3333, 0.5, 0.625, 0.5, 0.625, 0.25, 0.625, 0.25, 0.625, 0.5, 0.625, 0.5, 0.625, 0.25, 0.625, 0.25, 0.625, 0.5, 0.625, 0.5, 0.625, 0.5, 0.625, 0.5, 0.625, 0.5, 0.625, 0.25, 0.625, 0.5, 0.625, 0.5, 0.625, 0.25, 0.375, 0.0, 0.625, 0.0, 0.625, 0.25, 0.375, 0.25, 0.375, 0.25, 0.625, 0.25, 0.625, 0.5, 0.375, 0.5, 0.375, 0.5, 0.625, 0.5, 0.625, 0.75, 0.375, 0.75, 0.375, 0.75, 0.625, 0.75, 0.625, 1.0, 0.375, 1.0, 0.125, 0.5, 0.375, 0.5, 0.375, 0.75, 0.125, 0.75, 0.125, 0.5, 0.125, 0.75, 0.125, 0.75, 0.125, 0.5, 0.125, 0.5, 0.125, 0.75, 0.125, 0.75, 0.125, 0.5, 0.375, 0.75, 0.375, 1.0, 0.375, 1.0, 0.375, 0.75, 0.375, 0.5, 0.375, 0.75, 0.375, 0.75, 0.375, 0.5, 0.375, 0.25, 0.375, 0.5, 0.375, 0.5, 0.375, 0.25, 0.375, 0.5, 0.375, 0.75, 0.375, 0.75, 0.375, 0.5, 0.375, 0.5, 0.375, 0.75, 0.375, 0.75, 0.375, 0.5, 0.375, 0.75, 0.375, 1.0, 0.375, 1.0, 0.375, 0.75, 0.375, 0.25, 0.375, 0.5, 0.375, 0.5, 0.375, 0.25, 0.625, 0.5, 0.875, 0.5, 0.875, 0.75, 0.625, 0.75, 0.375, 0.75, 0.375, 1.0, 0.375, 1.0, 0.375, 0.75, 0.375, 0.25, 0.375, 0.5, 0.375, 0.5, 0.375, 0.25, 0.125, 0.5, 0.125, 0.75, 0.125, 0.75, 0.125, 0.5, 0.375, 0.0, 0.625, 0.0, 0.625, 0.25, 0.375, 0.25, 0.375, 0.25, 0.625, 0.25, 0.625, 0.5, 0.375, 0.5, 0.375, 0.5, 0.625, 0.5, 0.625, 0.75, 0.375, 0.75, 0.375, 0.75, 0.625, 0.75, 0.625, 1.0, 0.375, 1.0, 0.375, 0.25, 0.375, 0.5, 0.375, 0.5, 0.375, 0.25, 0.625, 0.75, 0.625, 0.5, 0.625, 0.5, 0.625, 0.75, 0.625, 0.5, 0.875, 0.5, 0.875, 0.75, 0.625, 0.75, 0.625, 0.25, 0.625, 0.0, 0.625, 0.0, 0.625, 0.25, 0.625, 1.0, 0.625, 0.75, 0.625, 0.75, 0.625, 1.0, 0.625, 0.5, 0.625, 0.25, 0.625, 0.25, 0.625, 0.5, 0.125, 0.5, 0.375, 0.5, 0.375, 0.75, 0.125, 0.75, 0.375, 0.0, 0.375, 0.25, 0.375, 0.25, 0.375, 0.0, 0.375, 0.5, 0.375, 0.75, 0.375, 0.75, 0.375, 0.5, 0.375, 0.75, 0.375, 1.0, 0.375, 1.0, 0.375, 0.75, 0.75, 0.49, 0.63, 0.4578, 0.5422, 0.37, 0.51, 0.25, 0.5422, 0.13, 0.63, 0.04215, 0.75, 0.01, 0.87, 0.04215, 0.9578, 0.13, 0.99, 0.25, 0.9578, 0.37, 0.87, 0.4578, 0.5422, 0.37, 0.63, 0.4578, 0.63, 0.4578, 0.5422, 0.37, 0.87, 0.04215, 0.75, 0.01, 0.75, 0.01, 0.87, 0.04215, 0.9578, 0.37, 0.99, 0.25, 0.99, 0.25, 0.9578, 0.37, 0.51, 0.25, 0.5422, 0.37, 0.5422, 0.37, 0.51, 0.25, 0.75, 0.01, 0.63, 0.04215, 0.63, 0.04215, 0.75, 0.01, 0.99, 0.25, 0.9578, 0.13, 0.9578, 0.13, 0.99, 0.25, 0.5422, 0.37, 0.63, 0.4578, 0.63, 0.4578, 0.5422, 0.37, 0.75, 0.49, 0.87, 0.4578, 0.87, 0.4578, 0.75, 0.49, 0.63, 0.04215, 0.5422, 0.13, 0.5422, 0.13, 0.63, 0.04215, 0.9578, 0.13, 0.87, 0.04215, 0.87, 0.04215, 0.9578, 0.13, 0.63, 0.4578, 0.75, 0.49, 0.75, 0.49, 0.63, 0.4578, 0.87, 0.4578, 0.9578, 0.37, 0.9578, 0.37, 0.87, 0.4578, 0.5422, 0.13, 0.51, 0.25, 0.51, 0.25, 0.5422, 0.13, 0.99, 0.25, 0.9578, 0.13, 0.9578, 0.13, 0.99, 0.25, 0.75, 0.49, 0.87, 0.4578, 0.87, 0.4578, 0.75, 0.49, 0.63, 0.04215, 0.5422, 0.13, 0.5422, 0.13, 0.63, 0.04215, 0.9578, 0.13, 0.87, 0.04215, 0.87, 0.04215, 0.9578, 0.13, 0.63, 0.4578, 0.75, 0.49, 0.75, 0.49, 0.63, 0.4578, 0.87, 0.4578, 0.9578, 0.37, 0.9578, 0.37, 0.87, 0.4578, 0.5422, 0.13, 0.51, 0.25, 0.51, 0.25, 0.5422, 0.13, 0.87, 0.04215, 0.75, 0.01, 0.75, 0.01, 0.87, 0.04215, 0.9578, 0.37, 0.99, 0.25, 0.99, 0.25, 0.9578, 0.37, 0.51, 0.25, 0.5422, 0.37, 0.5422, 0.37, 0.51, 0.25, 0.75, 0.01, 0.63, 0.04215, 0.63, 0.04215, 0.75, 0.01, 0.99, 0.25, 0.9578, 0.13, 0.9578, 0.13, 0.99, 0.25, 0.99, 0.25, 0.9578, 0.13, 0.9578, 0.13, 0.99, 0.25, 0.5422, 0.37, 0.63, 0.4578, 0.63, 0.4578, 0.5422, 0.37, 0.75, 0.49, 0.87, 0.4578, 0.87, 0.4578, 0.75, 0.49, 0.63, 0.04215, 0.5422, 0.13, 0.5422, 0.13, 0.63, 0.04215, 0.9578, 0.13, 0.87, 0.04215, 0.87, 0.04215, 0.9578, 0.13, 0.63, 0.4578, 0.75, 0.49, 0.75, 0.49, 0.63, 0.4578, 0.87, 0.4578, 0.9578, 0.37, 0.9578, 0.37, 0.87, 0.4578, 0.5422, 0.13, 0.51, 0.25, 0.51, 0.25, 0.5422, 0.13, 0.87, 0.04215, 0.75, 0.01, 0.75, 0.01, 0.87, 0.04215, 0.9578, 0.37, 0.99, 0.25, 0.99, 0.25, 0.9578, 0.37, 0.51, 0.25, 0.5422, 0.37, 0.5422, 0.37, 0.51, 0.25, 0.75, 0.01, 0.63, 0.04215, 0.63, 0.04215, 0.75, 0.01, 0.6525, 0.419, 0.75, 0.4451, 0.75, 0.4451, 0.6525, 0.419, 0.5422, 0.37, 0.63, 0.4578, 0.63, 0.4578, 0.5422, 0.37, 0.75, 0.49, 0.87, 0.4578, 0.87, 0.4578, 0.75, 0.49, 0.63, 0.04215, 0.5422, 0.13, 0.5422, 0.13, 0.63, 0.04215, 0.9578, 0.13, 0.87, 0.04215, 0.87, 0.04215, 0.9578, 0.13, 0.63, 0.4578, 0.75, 0.49, 0.75, 0.49, 0.63, 0.4578, 0.87, 0.4578, 0.9578, 0.37, 0.9578, 0.37, 0.87, 0.4578, 0.5422, 0.13, 0.51, 0.25, 0.51, 0.25, 0.5422, 0.13, 0.87, 0.04215, 0.75, 0.01, 0.75, 0.01, 0.87, 0.04215, 0.9578, 0.37, 0.99, 0.25, 0.99, 0.25, 0.9578, 0.37, 0.51, 0.25, 0.5422, 0.37, 0.5422, 0.37, 0.51, 0.25, 0.75, 0.01, 0.63, 0.04215, 0.63, 0.04215, 0.75, 0.01, 0.581, 0.1525, 0.5422, 0.13, 0.5422, 0.13, 0.581, 0.1525, 0.919, 0.3475, 0.8475, 0.419, 0.87, 0.4578, 0.9578, 0.37, 0.87, 0.4578, 0.8475, 0.419, 0.8475, 0.419, 0.87, 0.4578, 0.919, 0.1525, 0.9451, 0.25, 0.99, 0.25, 0.9578, 0.13, 0.75, 0.01, 0.63, 0.04215, 0.63, 0.04215, 0.75, 0.01, 0.75, 0.05491, 0.8475, 0.08105, 0.87, 0.04215, 0.75, 0.01, 0.63, 0.04215, 0.6525, 0.08105, 0.6525, 0.08105, 0.63, 0.04215, 0.581, 0.1525, 0.6525, 0.08105, 0.63, 0.04215, 0.5422, 0.13, 0.8475, 0.08105, 0.919, 0.1525, 0.919, 0.1525, 0.8475, 0.08105, 0.581, 0.3475, 0.5549, 0.25, 0.51, 0.25, 0.5422, 0.37, 0.75, 0.05491, 0.75, 0.01, 0.75, 0.01, 0.75, 0.05491, 0.75, 0.4451, 0.6525, 0.419, 0.63, 0.4578, 0.75, 0.49, 0.75, 0.4451, 0.8475, 0.419, 0.919, 0.3475, 0.9451, 0.25, 0.919, 0.1525, 0.8475, 0.08105, 0.75, 0.05491, 0.6525, 0.08105, 0.581, 0.1525, 0.5549, 0.25, 0.581, 0.3475, 0.6525, 0.419, 0.8475, 0.419, 0.919, 0.3475, 0.919, 0.3475, 0.8475, 0.419, 0.581, 0.1525, 0.5549, 0.25, 0.5549, 0.25, 0.581, 0.1525, 0.8475, 0.08105, 0.75, 0.05491, 0.75, 0.05491, 0.8475, 0.08105, 0.919, 0.3475, 0.9451, 0.25, 0.9451, 0.25, 0.919, 0.3475, 0.5549, 0.25, 0.581, 0.3475, 0.581, 0.3475, 0.5549, 0.25, 0.75, 0.05491, 0.6525, 0.08105, 0.6525, 0.08105, 0.75, 0.05491, 0.9451, 0.25, 0.919, 0.1525, 0.919, 0.1525, 0.9451, 0.25, 0.581, 0.3475, 0.6525, 0.419, 0.6525, 0.419, 0.581, 0.3475, 0.75, 0.4451, 0.8475, 0.419, 0.8475, 0.419, 0.75, 0.4451, 0.6525, 0.08105, 0.581, 0.1525, 0.581, 0.1525, 0.6525, 0.08105, 0.919, 0.1525, 0.8475, 0.08105, 0.8475, 0.08105, 0.919, 0.1525, 0.8475, 0.419, 0.75, 0.4451, 0.75, 0.49, 0.87, 0.4578, 0.9451, 0.25, 0.919, 0.3475, 0.9578, 0.37, 0.99, 0.25, 0.8475, 0.08105, 0.919, 0.1525, 0.9578, 0.13, 0.87, 0.04215, 0.6525, 0.08105, 0.75, 0.05491, 0.75, 0.01, 0.63, 0.04215, 0.5549, 0.25, 0.581, 0.1525, 0.5422, 0.13, 0.51, 0.25, 0.6525, 0.419, 0.581, 0.3475, 0.5422, 0.37, 0.63, 0.4578, 0.75, 0.4451, 0.75, 0.49, 0.75, 0.49, 0.75, 0.4451, 0.75, 0.49, 0.87, 0.4578, 0.87, 0.4578, 0.75, 0.49, 0.6525, 0.08105, 0.75, 0.05491, 0.75, 0.05491, 0.6525, 0.08105, 0.51, 0.25, 0.5549, 0.25, 0.5549, 0.25, 0.51, 0.25, 0.5422, 0.13, 0.51, 0.25, 0.51, 0.25, 0.5422, 0.13, 0.919, 0.3475, 0.9578, 0.37, 0.9578, 0.37, 0.919, 0.3475, 0.581, 0.3475, 0.5422, 0.37, 0.5422, 0.37, 0.581, 0.3475, 0.8475, 0.419, 0.75, 0.4451, 0.75, 0.4451, 0.8475, 0.419, 0.99, 0.25, 0.9451, 0.25, 0.9451, 0.25, 0.99, 0.25, 0.9578, 0.37, 0.99, 0.25, 0.99, 0.25, 0.9578, 0.37, 0.5549, 0.25, 0.581, 0.1525, 0.581, 0.1525, 0.5549, 0.25, 0.63, 0.4578, 0.6525, 0.419, 0.6525, 0.419, 0.63, 0.4578, 0.5422, 0.37, 0.63, 0.4578, 0.63, 0.4578, 0.5422, 0.37, 0.919, 0.1525, 0.9578, 0.13, 0.9578, 0.13, 0.919, 0.1525, 0.9451, 0.25, 0.919, 0.3475, 0.919, 0.3475, 0.9451, 0.25, 0.87, 0.04215, 0.8475, 0.08105, 0.8475, 0.08105, 0.87, 0.04215, 0.9578, 0.13, 0.87, 0.04215, 0.87, 0.04215, 0.9578, 0.13, 0.6525, 0.419, 0.581, 0.3475, 0.581, 0.3475, 0.6525, 0.419, 0.375, 0.0, 0.625, 0.0, 0.625, 0.25, 0.375, 0.25, 0.375, 0.25, 0.625, 0.25, 0.625, 0.5, 0.375, 0.5, 0.375, 0.5, 0.625, 0.5, 0.625, 0.75, 0.375, 0.75, 0.375, 0.75, 0.625, 0.75, 0.625, 1.0, 0.375, 1.0, 0.375, 0.0, 0.375, 0.25, 0.375, 0.25, 0.375, 0.0, 0.625, 0.5, 0.875, 0.5, 0.875, 0.75, 0.625, 0.75, 0.375, 0.25, 0.375, 0.5, 0.375, 0.5, 0.375, 0.25, 0.375, 0.5, 0.375, 0.75, 0.375, 0.75, 0.375, 0.5, 0.375, 0.75, 0.375, 1.0, 0.375, 1.0, 0.375, 0.75, 0.375, 0.25, 0.375, 0.5, 0.375, 0.5, 0.375, 0.25, 0.125, 0.5, 0.375, 0.5, 0.375, 0.75, 0.125, 0.75, 0.375, 0.5, 0.375, 0.75, 0.375, 0.75, 0.375, 0.5, 0.375, 0.0, 0.375, 0.25, 0.375, 0.25, 0.375, 0.0, 0.375, 0.75, 0.375, 1.0, 0.375, 1.0, 0.375, 0.75, 0.4783, 0.3242, 0.25, 0.49, 0.02175, 0.3242, 0.1089, 0.05584, 0.3911, 0.05584, 1.0, 0.5, 1.0, 1.0, 0.8, 1.0, 0.8, 0.5, 0.6, 0.5, 0.6, 1.0, 0.4, 1.0, 0.4, 0.5, 0.8, 0.5, 0.8, 1.0, 0.6, 1.0, 0.6, 0.5, 0.2, 0.5, 0.2, 1.0, 2.98e-08, 1.0, 2.98e-08, 0.5, 0.8, 0.5, 0.8, 1.0, 0.6, 1.0, 0.6, 0.5, 0.6, 0.5, 0.6, 1.0, 0.4, 1.0, 0.4, 0.5, 0.4783, 0.3242, 0.25, 0.49, 0.02175, 0.3242, 0.1089, 0.05584, 0.3911, 0.05584, 1.0, 0.5, 1.0, 1.0, 0.8, 1.0, 0.8, 0.5, 0.4, 0.5, 0.4, 1.0, 0.2, 1.0, 0.2, 0.5, 0.75, 0.49, 0.9783, 0.3242, 0.8911, 0.05584, 0.6089, 0.05584, 0.5217, 0.3242, 0.4, 0.5, 0.4, 1.0, 0.2, 1.0, 0.2, 0.5, 0.2, 0.5, 0.2, 1.0, 2.98e-08, 1.0, 2.98e-08, 0.5, 0.75, 0.49, 0.9783, 0.3242, 0.8911, 0.05584, 0.6089, 0.05584, 0.5217, 0.3242, 0.625, 0.5, 0.875, 0.5, 0.875, 0.75, 0.625, 0.75, 0.625, 0.75, 0.875, 0.75, 0.875, 0.75, 0.625, 0.75, 0.625, 0.75, 0.625, 0.5, 0.625, 0.5, 0.625, 0.75, 0.625, 0.0, 0.625, 0.0, 0.625, 0.0, 0.625, 0.0, 0.625, 0.75, 0.625, 0.75, 0.625, 0.75, 0.625, 0.75, 0.625, 0.25, 0.625, 0.0, 0.625, 0.0, 0.625, 0.25, 0.375, 0.75, 0.625, 0.75, 0.625, 1.0, 0.375, 1.0, 0.625, 1.0, 0.625, 0.75, 0.625, 0.75, 0.625, 1.0, 0.625, 1.0, 0.625, 0.75, 0.625, 0.75, 0.625, 1.0, 0.625, 0.0, 0.625, 0.0, 0.625, 0.0, 0.625, 0.0, 0.625, 0.0, 0.375, 0.0, 0.375, 0.0, 0.625, 0.0, 0.125, 0.75, 0.375, 0.75, 0.375, 0.75, 0.125, 0.75, 0.625, 0.75, 0.625, 0.75, 0.625, 0.75, 0.625, 0.75, 0.625, 0.75, 0.875, 0.75, 0.875, 0.75, 0.625, 0.75, 0.375, 0.0, 0.625, 0.0, 0.625, 0.25, 0.375, 0.25, 0.875, 0.5, 0.625, 0.5, 0.625, 0.5, 0.875, 0.5, 0.375, 0.5, 0.625, 0.5, 0.625, 0.75, 0.375, 0.75, 0.375, 0.75, 0.625, 0.75, 0.625, 1.0, 0.375, 1.0, 0.375, 0.25, 0.375, 0.5, 0.375, 0.5, 0.375, 0.25, 0.625, 0.5, 0.875, 0.5, 0.875, 0.75, 0.625, 0.75, 0.375, 0.75, 0.375, 1.0, 0.375, 1.0, 0.375, 0.75, 0.375, 0.0, 0.375, 0.25, 0.375, 0.25, 0.375, 0.0, 0.375, 0.5, 0.375, 0.75, 0.375, 0.75, 0.375, 0.5, 0.375, 0.75, 0.375, 1.0, 0.375, 1.0, 0.375, 0.75, 0.125, 0.5, 0.375, 0.5, 0.375, 0.75, 0.125, 0.75, 0.375, 0.25, 0.375, 0.5, 0.375, 0.5, 0.375, 0.25, 0.375, 0.5, 0.375, 0.75, 0.375, 0.75, 0.375, 0.5, 0.375, 0.0, 0.375, 0.25, 0.375, 0.25, 0.375, 0.0, 0.375, 0.25, 0.625, 0.25, 0.625, 0.5, 0.375, 0.5, 0.375, 0.25, 0.625, 0.25, 0.625, 0.25, 0.375, 0.25, 0.625, 0.5, 0.375, 0.5, 0.375, 0.5, 0.625, 0.5, 0.375, 0.5, 0.375, 0.25, 0.375, 0.25, 0.375, 0.5, 0.5417, 0.0, 0.625, 0.0, 0.625, 0.25, 0.5417, 0.25, 0.5417, 0.25, 0.625, 0.25, 0.625, 0.5, 0.5417, 0.5, 0.5417, 0.5, 0.625, 0.5, 0.625, 0.75, 0.5417, 0.75, 0.5417, 0.75, 0.625, 0.75, 0.625, 1.0, 0.5417, 1.0, 0.125, 0.5, 0.375, 0.5, 0.375, 0.75, 0.125, 0.75, 0.625, 0.5, 0.875, 0.5, 0.875, 0.75, 0.625, 0.75, 0.375, 0.75, 0.4583, 0.75, 0.4583, 1.0, 0.375, 1.0, 0.5, 0.75, 0.5417, 0.75, 0.5417, 1.0, 0.5, 1.0, 0.375, 0.5, 0.4583, 0.5, 0.4583, 0.75, 0.375, 0.75, 0.5, 0.5, 0.5417, 0.5, 0.5417, 0.75, 0.5, 0.75, 0.375, 0.25, 0.4583, 0.25, 0.4583, 0.5, 0.375, 0.5, 0.5, 0.25, 0.5417, 0.25, 0.5417, 0.5, 0.5, 0.5, 0.375, 0.0, 0.4583, 0.0, 0.4583, 0.25, 0.375, 0.25, 0.5, 0.0, 0.5417, 0.0, 0.5417, 0.25, 0.5, 0.25, 0.4583, 0.0, 0.5, 0.0, 0.5, 0.25, 0.4583, 0.25, 0.4583, 0.25, 0.5, 0.25, 0.5, 0.5, 0.4583, 0.5, 0.4583, 0.5, 0.5, 0.5, 0.5, 0.75, 0.4583, 0.75, 0.4583, 0.75, 0.5, 0.75, 0.5, 1.0, 0.4583, 1.0])
me_cube.materials.append(mat_material)
me_cube.use_mirror_vertex_groups = False
me_cube.update()

# ---- objects
ob_cube = bpy.data.objects.new('Cube', me_cube)

# ---- transforms, parenting, visibility, modifiers, constraints
ob_cube.location = (0.0, 0.0, 0.0)
ob_cube.lock_rotations_4d = False
ob_cube.empty_display_type = 'ARROWS'
ob_cube.lineart.crease_threshold = 0.0

# ---- collection membership
col_collection.objects.link(ob_cube)

# ---- scene / render settings (as saved in the file)
scene.frame_start = 1; scene.frame_end = 250; scene.frame_set(1)
scene.render.engine = 'BLENDER_EEVEE_NEXT'
scene.cycles.sampling_pattern = 'TABULATED_SOBOL'
scene.cycles.use_light_tree = False
scene.view_settings.view_transform = 'Filmic'
bpy.context.view_layer.update()

# ---- added for rendering (the .blend has no active camera and no usable light): camera, sun
cam_auto = bpy.data.cameras.new('AutoCamera')
cam_auto.lens = 50.0
cam_auto.sensor_width = 36.0
cam_auto.clip_end = 1000.0
ob_auto_camera = bpy.data.objects.new('AutoCamera', cam_auto)
scene.collection.objects.link(ob_auto_camera)
ob_auto_camera.location = (4.43792, -2.71164, 3.96727)
ob_auto_camera.rotation_euler = (1.09748, -7.21219e-08, 0.694738)
scene.camera = ob_auto_camera
light_auto_sun = bpy.data.lights.new('AutoSun', 'SUN')
light_auto_sun.energy = 3.0
light_auto_sun.angle = 0.0523599
ob_auto_sun = bpy.data.objects.new('AutoSun', light_auto_sun)
scene.collection.objects.link(ob_auto_sun)
ob_auto_sun.rotation_euler = (0.872665, 0.174533, 0.523599)
bpy.context.view_layer.update()
